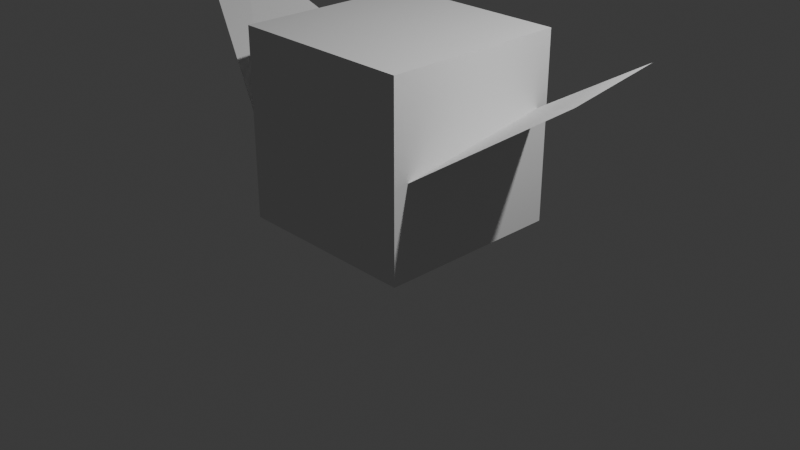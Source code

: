 # Source: bugProto01.blend  (saved by Blender 4.1.24; exported with 4.5.12 LTS)
import bpy
from mathutils import Matrix  # noqa: F401  (used for matrix-valued properties, if any)

bpy.ops.wm.read_factory_settings(use_empty=True)
scene = bpy.context.scene
scene.name = 'Scene'

# ---- collections
col_collection = bpy.data.collections.new('Collection'); scene.collection.children.link(col_collection)

# ---- world
world_world = bpy.data.worlds.new('World'); scene.world = world_world
world_world.use_nodes = True; world_world.node_tree.nodes.clear()
_N = world_world.node_tree.nodes; _L = world_world.node_tree.links
n0 = _N.new('ShaderNodeOutputWorld'); n0.name = 'World Output'; n0.location = (300, 300)
n1 = _N.new('ShaderNodeBackground'); n1.name = 'Background'; n1.location = (10, 300)
n1.inputs[0].default_value = (0.05088, 0.05088, 0.05088, 1.0)
_L.new(n1.outputs[0], n0.inputs[0])
n0.is_active_output = True
world_world.color = (0.05088, 0.05088, 0.05088)
world_world.use_sun_shadow = False
world_world.sun_shadow_jitter_overblur = 0.0

# ---- cameras
cam_camera = bpy.data.cameras.new('Camera')
cam_camera.clip_end = 100.0
cam_camera.ortho_scale = 7.314

# ---- lights
light_light = bpy.data.lights.new('Light', 'POINT')
light_light.transmission_factor = 0.0
light_light.energy = 1000.0
light_light.shadow_soft_size = 0.1
light_light.shadow_maximum_resolution = 0.006
light_light.use_absolute_resolution = True

# ---- meshes
me_cube_001 = bpy.data.meshes.new('Cube.001')
me_cube_001.from_pydata([(1.0, -1.0, 0.0), (1.0, -1.0, 2.0), (-1.0, -1.0, 0.0), (-1.0, -1.0, 2.0), (1.0, 1.0, 0.0), (1.0, 1.0, 2.0), (-1.0, 1.0, 0.0), (-1.0, 1.0, 2.0), (-0.8, -1.0, 0.7), (-0.8, 1.0, 1.0), (-2.53, -0.3, 1.9), (-2.8, 0.3, 2.2), (0.6, 1.0, 1.0), (0.6, -1.0, 0.7), (2.6, 0.3, 2.2), (2.33, -0.3, 1.9)], [], [(0, 1, 3, 2), (2, 3, 7, 6), (6, 7, 5, 4), (4, 5, 1, 0), (2, 6, 4, 0), (7, 3, 1, 5), (8, 9, 11, 10), (12, 13, 15, 14)])
_uv = me_cube_001.uv_layers.new(name='UVMap')
_uv.uv.foreach_set('vector', [0.375, 0.0, 0.625, 0.0, 0.625, 0.25, 0.375, 0.25, 0.375, 0.25, 0.625, 0.25, 0.625, 0.5, 0.375, 0.5, 0.375, 0.5, 0.625, 0.5, 0.625, 0.75, 0.375, 0.75, 0.375, 0.75, 0.625, 0.75, 0.625, 1.0, 0.375, 1.0, 0.125, 0.5, 0.375, 0.5, 0.375, 0.75, 0.125, 0.75, 0.625, 0.5, 0.875, 0.5, 0.875, 0.75, 0.625, 0.75, 0.0, 0.0, 1.0, 0.0, 1.0, 1.0, 0.0, 1.0, 0.0, 0.0, 1.0, 0.0, 1.0, 1.0, 0.0, 1.0])
me_cube_001.update()

# ---- objects
ob_light = bpy.data.objects.new('Light', light_light)
ob_camera = bpy.data.objects.new('Camera', cam_camera)
ob_bug = bpy.data.objects.new('Bug', me_cube_001)

# ---- transforms, parenting, visibility, modifiers, constraints
ob_light.location = (4.076, 1.005, 5.904)
ob_light.rotation_euler = (0.6503, 0.05522, 1.866)
ob_light.lock_rotations_4d = False
ob_light.empty_display_type = 'ARROWS'
ob_light.color = (0.0, 0.0, 0.0, 0.0)
ob_light.lineart.crease_threshold = 0.0
ob_camera.location = (7.359, -6.926, 4.958)
ob_camera.rotation_euler = (1.109, 0.0, 0.8149)
ob_camera.lock_rotations_4d = False
ob_camera.empty_display_type = 'ARROWS'
ob_camera.color = (0.0, 0.0, 0.0, 0.0)
ob_camera.display_type = 'WIRE'
ob_camera.lineart.crease_threshold = 0.0
ob_bug.location = (0.0, 0.0, 0.0)

# ---- collection membership
col_collection.objects.link(ob_light)
col_collection.objects.link(ob_camera)
col_collection.objects.link(ob_bug)

# ---- scene / render settings (as saved in the file)
scene.camera = ob_camera
scene.frame_start = 1; scene.frame_end = 250; scene.frame_set(1)
scene.render.engine = 'BLENDER_EEVEE_NEXT'
scene.cycles.sampling_pattern = 'TABULATED_SOBOL'
scene.eevee.ray_tracing_options.trace_max_roughness = 0.0
bpy.context.view_layer.update()
